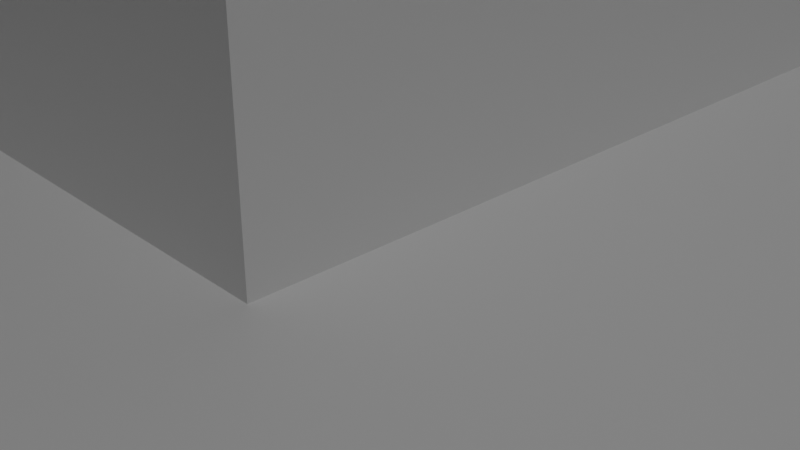# Source: pyramid-inner-steps.blend  (saved by Blender 2.81.16; exported with 4.5.12 LTS)
import bpy
from mathutils import Matrix  # noqa: F401  (used for matrix-valued properties, if any)

bpy.ops.wm.read_factory_settings(use_empty=True)
scene = bpy.context.scene
scene.name = 'Scene'

# ---- collections
col_collection = bpy.data.collections.new('Collection'); scene.collection.children.link(col_collection)

# ---- materials (node trees are filled in below, after node groups)
mat_material = bpy.data.materials.new('Material')
mat_material.alpha_threshold = 0.0
mat_material.use_transparent_shadow = False
mat_material.line_color = (0.0, 0.0, 0.0, 1.0)

# ---- material node trees
mat_material.use_nodes = True; mat_material.node_tree.nodes.clear()
_N = mat_material.node_tree.nodes; _L = mat_material.node_tree.links
n0 = _N.new('ShaderNodeOutputMaterial'); n0.name = 'Material Output'; n0.location = (300, 300)
n1 = _N.new('ShaderNodeBsdfPrincipled'); n1.name = 'Principled BSDF'; n1.location = (10, 300)
n1.distribution = 'GGX'
n1.subsurface_method = 'BURLEY'
n1.inputs[2].default_value = 0.4
n1.inputs[3].default_value = 1.45
n1.inputs[27].default_value = (0.0, 0.0, 0.0, 1.0)
n1.inputs[28].default_value = 1.0
_L.new(n1.outputs[0], n0.inputs[0])
n0.is_active_output = True

# ---- world
world_world = bpy.data.worlds.new('World'); scene.world = world_world
world_world.use_nodes = True; world_world.node_tree.nodes.clear()
_N = world_world.node_tree.nodes; _L = world_world.node_tree.links
n0 = _N.new('ShaderNodeOutputWorld'); n0.name = 'World Output'; n0.location = (300, 300)
n1 = _N.new('ShaderNodeBackground'); n1.name = 'Background'; n1.location = (10, 300)
n1.inputs[0].default_value = (0.05088, 0.05088, 0.05088, 1.0)
_L.new(n1.outputs[0], n0.inputs[0])
n0.is_active_output = True
world_world.color = (0.05088, 0.05088, 0.05088)
world_world.use_sun_shadow = False
world_world.sun_shadow_jitter_overblur = 0.0

# ---- cameras
cam_camera = bpy.data.cameras.new('Camera')
cam_camera.clip_end = 100.0
cam_camera.ortho_scale = 7.314

# ---- lights
light_light = bpy.data.lights.new('Light', 'POINT')
light_light.transmission_factor = 0.0
light_light.energy = 1000.0
light_light.shadow_soft_size = 0.1
light_light.shadow_maximum_resolution = 0.006
light_light.use_absolute_resolution = True

# ---- meshes
me_cube_001 = bpy.data.meshes.new('Cube.001')
me_cube_001.from_pydata([(-1.0, -0.9, -1.0), (-1.0, -0.9, 1.0), (-1.0, 0.9, -1.0), (-1.0, 0.9, 1.0), (1.0, -0.9, -1.0), (1.0, -0.9, 1.0), (1.0, 0.9, -1.0), (1.0, 0.9, 1.0)], [], [(0, 1, 3, 2), (2, 3, 7, 6), (6, 7, 5, 4), (4, 5, 1, 0), (2, 6, 4, 0), (7, 3, 1, 5)])
_uv = me_cube_001.uv_layers.new(name='UVMap')
_uv.uv.foreach_set('vector', [0.375, 0.0, 0.625, 0.0, 0.625, 0.25, 0.375, 0.25, 0.375, 0.25, 0.625, 0.25, 0.625, 0.5, 0.375, 0.5, 0.375, 0.5, 0.625, 0.5, 0.625, 0.75, 0.375, 0.75, 0.375, 0.75, 0.625, 0.75, 0.625, 1.0, 0.375, 1.0, 0.125, 0.5, 0.375, 0.5, 0.375, 0.75, 0.125, 0.75, 0.625, 0.5, 0.875, 0.5, 0.875, 0.75, 0.625, 0.75])
me_cube_001.use_remesh_fix_poles = True
me_cube_001.use_remesh_preserve_attributes = False
me_cube_001.use_mirror_vertex_groups = False
me_cube_001.update()
me_cube = bpy.data.meshes.new('Cube')
me_cube.from_pydata([(9.0, 9.0, 1.0), (10.0, 10.0, 0.0), (9.0, -9.0, 1.0), (10.0, -10.0, 0.0), (-9.0, 9.0, 1.0), (-10.0, 10.0, 0.0), (-9.0, -9.0, 1.0), (-10.0, -10.0, 0.0), (10.0, -10.0, 1.0), (-10.0, -10.0, 1.0), (10.0, 10.0, 1.0), (-10.0, 10.0, 1.0), (8.0, -8.0, 2.0), (-8.0, -8.0, 2.0), (8.0, 8.0, 2.0), (-8.0, 8.0, 2.0), (9.0, -9.0, 2.0), (-9.0, -9.0, 2.0), (9.0, 9.0, 2.0), (-9.0, 9.0, 2.0), (7.0, -7.0, 3.0), (-7.0, -7.0, 3.0), (7.0, 7.0, 3.0), (-7.0, 7.0, 3.0), (8.0, -8.0, 3.0), (-8.0, -8.0, 3.0), (8.0, 8.0, 3.0), (-8.0, 8.0, 3.0), (6.0, -6.0, 4.0), (-6.0, -6.0, 4.0), (6.0, 6.0, 4.0), (-6.0, 6.0, 4.0), (7.0, -7.0, 4.0), (-7.0, -7.0, 4.0), (7.0, 7.0, 4.0), (-7.0, 7.0, 4.0), (5.0, -5.0, 5.0), (-5.0, -5.0, 5.0), (5.0, 5.0, 5.0), (-5.0, 5.0, 5.0), (6.0, -6.0, 5.0), (-6.0, -6.0, 5.0), (6.0, 6.0, 5.0), (-6.0, 6.0, 5.0), (4.0, -4.0, 6.0), (-4.0, -4.0, 6.0), (4.0, 4.0, 6.0), (-4.0, 4.0, 6.0), (5.0, -5.0, 6.0), (-5.0, -5.0, 6.0), (5.0, 5.0, 6.0), (-5.0, 5.0, 6.0), (2.0, -2.0, 7.0), (-2.0, -2.0, 7.0), (2.0, 2.0, 7.0), (-2.0, 2.0, 7.0), (4.0, -4.0, 7.0), (-4.0, -4.0, 7.0), (4.0, 4.0, 7.0), (-4.0, 4.0, 7.0), (2.0, -2.0, 10.0), (-2.0, -2.0, 10.0), (2.0, 2.0, 10.0), (-2.0, 2.0, 10.0), (-10.0, 1.0, 0.0), (10.0, 1.0, 1.0), (-10.0, 1.0, 1.0), (-9.0, 1.0, 1.0), (9.0, 1.0, 2.0), (-9.0, 1.0, 2.0), (-8.0, 1.0, 2.0), (8.0, 1.0, 3.0), (-8.0, 1.0, 3.0), (-7.0, 1.0, 3.0), (7.0, 1.0, 4.0), (-7.0, 1.0, 4.0), (-6.0, 1.0, 4.0), (6.0, 1.0, 5.0), (-6.0, 1.0, 5.0), (5.0, 1.0, 5.0), (-5.0, 1.0, 5.0), (5.0, 1.0, 6.0), (-5.0, 1.0, 6.0), (4.0, 1.0, 6.0), (-4.0, 1.0, 6.0), (4.0, 1.0, 7.0), (-4.0, 1.0, 7.0), (1.335, 1.0, 7.083), (-2.0, 1.0, 7.0), (2.0, 1.0, 10.0), (-2.0, 1.0, 10.0), (-10.0, -1.0, 0.0), (10.0, -1.0, 1.0), (9.0, -1.0, 2.0), (8.0, -1.0, 3.0), (7.0, -1.0, 4.0), (6.0, -1.0, 5.0), (5.0, -1.0, 5.0), (5.0, -1.0, 6.0), (4.0, -1.0, 6.0), (4.0, -1.0, 7.0), (2.0, -1.0, 10.0), (-10.0, -1.0, 1.0), (10.0, -1.0, 0.0), (-9.0, -1.0, 1.0), (-9.0, -1.0, 2.0), (-8.0, -1.0, 2.0), (-8.0, -1.0, 3.0), (-7.0, -1.0, 3.0), (-7.0, -1.0, 4.0), (-6.0, -1.0, 4.0), (-6.0, -1.0, 5.0), (-5.0, -1.0, 5.0), (-5.0, -1.0, 6.0), (-4.0, -1.0, 6.0), (-4.0, -1.0, 7.0), (-2.0, -1.0, 7.0), (-2.0, -1.0, 10.0), (-1.0, -2.0, 10.0), (1.0, 2.0, 10.0), (1.0, 1.0, 10.0), (1.0, -1.0, 10.0), (1.0, -2.0, 10.0), (-1.0, 2.0, 10.0), (-1.0, 1.0, 10.0), (-1.0, -1.0, 10.0), (-1.0, -2.0, 10.47), (-2.0, -2.0, 10.47), (2.0, -2.0, 10.47), (-2.0, 2.0, 10.47), (1.0, 2.0, 10.47), (2.0, 2.0, 10.47), (2.0, 1.0, 10.47), (1.0, 1.0, 10.47), (-2.0, -1.0, 10.47), (1.0, -1.0, 10.47), (2.0, -1.0, 10.47), (1.0, -2.0, 10.47), (-2.0, 1.0, 10.47), (-1.0, 2.0, 10.47), (-1.0, 1.0, 10.47), (-1.0, -1.0, 10.47), (-1.0, 1.0, 9.176), (-1.0, -1.0, 9.176), (1.0, 1.0, 9.176), (1.0, -1.0, 9.176), (2.0, 1.0, 8.5), (2.0, -1.0, 8.5), (2.0, 0.0, 10.0), (0.5, -0.5, 7.0), (2.0, 1.0, 9.25), (2.0, -1.0, 9.25), (2.0, -0.5, 10.0), (2.0, 1.0, 7.75), (2.0, -1.0, 7.75), (2.0, 0.5, 10.0), (2.0, 0.0, 9.25), (0.5, 0.5, 8.5), (0.5, 0.0, 8.5), (0.5, 0.5, 7.0), (2.0, -0.5, 9.25), (2.0, 0.5, 9.25), (1.0, -0.5, 7.0), (1.0, -1.0, 7.0), (1.0, 1.0, 7.75), (1.0, 1.0, 8.5), (1.0, 0.5, 7.0), (1.0, -1.0, 7.75), (1.0, -1.0, 8.5), (1.0, 0.0, 8.5), (1.0, -0.5, 8.5), (1.0, 0.5, 8.5), (1.0, 1.0, 9.25), (1.0, -1.0, 9.25), (1.0, 1.0, 7.0), (1.0, 0.0, 9.25), (1.0, 0.5, 7.75), (1.0, -0.5, 7.75), (1.0, -0.5, 9.25), (1.0, 0.5, 9.25), (0.5, -0.5, 8.5), (0.5, 0.5, 7.75), (0.5, -0.5, 7.75), (0.436, 0.436, 10.84), (-0.436, 0.436, 10.84), (-0.436, -0.436, 10.84), (0.436, -0.436, 10.84), (0.8691, 0.9395, 9.248), (-0.8691, 0.9395, 9.248), (-0.3746, 0.4449, 10.75), (0.3746, 0.4449, 10.75), (-0.9395, 0.8691, 9.248), (-0.9395, -0.8691, 9.248), (-0.4449, -0.3746, 10.75), (-0.4449, 0.3746, 10.75), (-0.8691, -0.9395, 9.248), (0.8691, -0.9395, 9.248), (0.3746, -0.4449, 10.75), (-0.3746, -0.4449, 10.75), (0.9395, -0.8691, 9.248), (0.9395, 0.8691, 9.248), (0.4449, 0.3746, 10.75), (0.4449, -0.3746, 10.75), (0.25, 0.5, 8.5), (0.25, 0.0, 8.5), (0.25, 0.0, 7.75), (0.25, 0.5, 7.0), (0.25, 0.0, 7.0), (0.25, -0.5, 7.0), (0.25, -0.5, 8.5), (0.25, 0.5, 7.75), (0.25, -0.5, 7.75), (-1.926, -1.074, 10.52), (-1.926, -1.926, 10.52), (-1.074, -1.926, 10.52), (-1.074, -1.074, 10.52), (1.074, -1.074, 10.52), (1.074, -1.926, 10.52), (1.926, -1.926, 10.52), (1.926, -1.074, 10.52), (1.074, 1.926, 10.52), (1.074, 1.074, 10.52), (1.926, 1.074, 10.52), (1.926, 1.926, 10.52), (-1.926, 1.926, 10.52), (-1.926, 1.074, 10.52), (-1.074, 1.074, 10.52), (-1.074, 1.926, 10.52), (1.335, 0.5, 7.083), (1.335, 0.0, 7.083), (10.0, 1.0, 0.0), (3.0, 1.0, 7.0), (6.0, 1.0, 4.0), (7.0, 1.0, 3.0), (8.0, 1.0, 2.0), (9.0, 1.0, 1.0), (9.0, -1.0, 1.0), (8.0, -1.0, 2.0), (7.0, -1.0, 3.0), (6.0, -1.0, 4.0), (3.0, -1.0, 7.0), (1.335, -0.5, 7.083), (1.335, -1.0, 7.083), (-10.0, -0.8857, 1.0), (-10.0, 0.8857, 1.0), (-9.0, -0.8857, 1.0), (-9.0, 0.8857, 1.0), (-9.0, -0.8857, 2.0), (-9.0, 0.8857, 2.0), (-8.0, -0.8857, 2.0), (-8.0, 0.8857, 2.0), (-8.0, -0.8857, 3.0), (-8.0, 0.8857, 3.0), (-7.0, -0.8857, 3.0), (-7.0, 0.8857, 3.0), (-7.0, -0.8857, 4.0), (-7.0, 0.8857, 4.0), (-6.0, -0.8857, 4.0), (-6.0, 0.8857, 4.0), (-6.0, -0.8857, 5.0), (-6.0, 0.8857, 5.0), (-5.0, -0.8857, 5.0), (-5.0, 0.8857, 5.0), (-5.0, -0.8857, 6.0), (-5.0, 0.8857, 6.0), (-4.0, -0.8857, 6.0), (-4.0, 0.8857, 6.0), (-4.0, -0.8857, 7.0), (-4.0, 0.8857, 7.0), (-2.0, -0.8857, 7.0), (-2.0, 0.8857, 7.0), (-10.0, 0.8857, 0.0), (-10.0, -0.8857, 0.0), (-2.0, -0.3333, 10.0), (-2.0, 0.3333, 10.0), (1.0, 0.3333, 10.0), (1.0, -0.3333, 10.0), (-1.0, 0.3333, 10.0), (-1.0, -0.3333, 10.0), (1.0, 0.3333, 9.176), (1.0, -0.3333, 9.176), (-1.0, 0.3333, 9.176), (-1.0, -0.3333, 9.176), (0.436, 0.1453, 10.84), (0.436, -0.1453, 10.84), (-0.436, 0.1453, 10.84), (-0.436, -0.1453, 10.84), (-0.9395, 0.2897, 9.248), (-0.9395, -0.2897, 9.248), (-0.4449, 0.1249, 10.75), (-0.4449, -0.1249, 10.75), (0.9395, 0.2897, 9.248), (0.9395, -0.2897, 9.248), (0.4449, 0.1249, 10.75), (0.4449, -0.1249, 10.75), (9.0, 0.8857, 1.0), (9.0, -0.8857, 1.0), (8.0, 0.8857, 2.0), (8.0, -0.8857, 2.0), (7.0, 0.8857, 3.0), (7.0, -0.8857, 3.0), (3.0, 0.8857, 7.0), (3.0, -0.8857, 7.0), (10.0, -0.8857, 0.0), (10.0, 0.8857, 0.0), (6.0, 0.8857, 4.0), (6.0, -0.8857, 4.0), (5.0, 0.8857, 5.0), (5.0, -0.8857, 5.0), (4.0, 0.8857, 6.0), (4.0, -0.8857, 6.0), (-10.0, -0.8857, 1.0), (-10.0, 0.8857, 1.0), (-9.0, -0.8857, 1.0), (-9.0, 0.8857, 1.0), (-9.0, -0.8857, 2.0), (-9.0, 0.8857, 2.0), (-8.0, -0.8857, 2.0), (-8.0, 0.8857, 2.0), (-8.0, -0.8857, 3.0), (-8.0, 0.8857, 3.0), (-7.0, -0.8857, 3.0), (-7.0, 0.8857, 3.0), (-7.0, -0.8857, 4.0), (-7.0, 0.8857, 4.0), (-6.0, -0.8857, 4.0), (-6.0, 0.8857, 4.0), (-6.0, -0.8857, 5.0), (-6.0, 0.8857, 5.0), (-5.0, -0.8857, 5.0), (-5.0, 0.8857, 5.0), (-5.0, -0.8857, 6.0), (-5.0, 0.8857, 6.0), (-4.0, -0.8857, 6.0), (-4.0, 0.8857, 6.0), (-4.0, -0.8857, 7.0), (-4.0, 0.8857, 7.0), (-2.0, -0.8857, 7.0), (-2.0, 0.8857, 7.0), (-10.0, 0.8857, 0.0), (-10.0, -0.8857, 0.0), (9.0, 0.8857, 1.0), (9.0, -0.8857, 1.0), (8.0, 0.8857, 2.0), (8.0, -0.8857, 2.0), (7.0, 0.8857, 3.0), (7.0, -0.8857, 3.0), (3.0, 0.8857, 7.0), (3.0, -0.8857, 7.0), (10.0, -0.8857, 0.0), (10.0, 0.8857, 0.0), (6.0, 0.8857, 4.0), (6.0, -0.8857, 4.0), (5.0, 0.8857, 5.0), (5.0, -0.8857, 5.0), (4.0, 0.8857, 6.0), (4.0, -0.8857, 6.0), (-10.0, -0.8857, 1.0), (-10.0, 0.8857, 1.0), (-9.0, -0.8857, 1.0), (-9.0, 0.8857, 1.0), (-9.0, -0.8857, 2.0), (-9.0, 0.8857, 2.0), (-8.0, -0.8857, 2.0), (-8.0, 0.8857, 2.0), (-8.0, -0.8857, 3.0), (-8.0, 0.8857, 3.0), (-7.0, -0.8857, 3.0), (-7.0, 0.8857, 3.0), (-7.0, -0.8857, 4.0), (-7.0, 0.8857, 4.0), (-6.0, -0.8857, 4.0), (-6.0, 0.8857, 4.0), (-6.0, -0.8857, 5.0), (-6.0, 0.8857, 5.0), (-5.0, -0.8857, 5.0), (-5.0, 0.8857, 5.0), (-5.0, -0.8857, 6.0), (-5.0, 0.8857, 6.0), (-4.0, -0.8857, 6.0), (-4.0, 0.8857, 6.0), (-4.0, -0.8857, 7.0), (-4.0, 0.8857, 7.0), (-2.0, -0.8857, 7.0), (-2.0, 0.8857, 7.0), (-10.0, 0.8857, 0.0), (-10.0, -0.8857, 0.0), (9.0, 0.8857, 1.0), (9.0, -0.8857, 1.0), (8.0, 0.8857, 2.0), (8.0, -0.8857, 2.0), (7.0, 0.8857, 3.0), (7.0, -0.8857, 3.0), (3.0, 0.8857, 7.0), (3.0, -0.8857, 7.0), (10.0, -0.8857, 0.0), (10.0, 0.8857, 0.0), (6.0, 0.8857, 4.0), (6.0, -0.8857, 4.0), (5.0, 0.8857, 5.0), (5.0, -0.8857, 5.0), (4.0, 0.8857, 6.0), (4.0, -0.8857, 6.0), (9.0, 1.0, 1.0), (8.0, 1.0, 2.0), (9.0, -0.8857, 1.0), (9.0, -1.0, 1.0), (8.0, -0.8857, 2.0), (8.0, -1.0, 2.0), (7.0, -0.8857, 3.0), (7.0, -1.0, 3.0), (3.0, -0.8857, 7.0), (3.0, -1.0, 7.0), (6.0, -1.0, 4.0), (10.0, 0.8857, 0.0), (10.0, 1.0, 0.0), (4.0, 1.0, 6.0), (3.0, 1.0, 7.0), (5.0, 1.0, 5.0), (6.0, 1.0, 4.0), (7.0, 1.0, 3.0), (6.0, -0.8857, 4.0), (5.0, -0.8857, 5.0), (5.0, -1.0, 5.0), (4.0, -0.8857, 6.0), (4.0, -1.0, 6.0), (10.0, -1.0, 0.0), (9.0, 0.8857, 1.0), (8.0, 0.8857, 2.0), (7.0, 0.8857, 3.0), (3.0, 0.8857, 7.0), (10.0, -0.8857, 0.0), (6.0, 0.8857, 4.0), (5.0, 0.8857, 5.0), (4.0, 0.8857, 6.0), (9.0, 1.0, 1.0), (8.0, 1.0, 2.0), (9.0, -0.8857, 1.0), (9.0, -1.0, 1.0), (8.0, -0.8857, 2.0), (8.0, -1.0, 2.0), (7.0, -0.8857, 3.0), (7.0, -1.0, 3.0), (3.0, -0.8857, 7.0), (3.0, -1.0, 7.0), (6.0, -1.0, 4.0), (10.0, 0.8857, 0.0), (10.0, 1.0, 0.0), (4.0, 1.0, 6.0), (3.0, 1.0, 7.0), (5.0, 1.0, 5.0), (6.0, 1.0, 4.0), (7.0, 1.0, 3.0), (6.0, -0.8857, 4.0), (5.0, -0.8857, 5.0), (5.0, -1.0, 5.0), (4.0, -0.8857, 6.0), (4.0, -1.0, 6.0), (10.0, -1.0, 0.0), (9.0, 0.8857, 1.0), (8.0, 0.8857, 2.0), (7.0, 0.8857, 3.0), (3.0, 0.8857, 7.0), (10.0, -0.8857, 0.0), (6.0, 0.8857, 4.0), (5.0, 0.8857, 5.0), (4.0, 0.8857, 6.0), (9.5, 1.0, 1.5), (8.5, 1.0, 2.5), (9.5, -0.8857, 1.5), (9.5, -1.0, 1.5), (8.5, -0.8857, 2.5), (8.5, -1.0, 2.5), (7.5, -0.8857, 3.5), (7.5, -1.0, 3.5), (3.5, -0.8857, 7.5), (3.5, -1.0, 7.5), (6.5, -1.0, 4.5), (10.5, 0.8857, 0.5), (10.5, 1.0, 0.5), (4.5, 1.0, 6.5), (3.5, 1.0, 7.5), (5.5, 1.0, 5.5), (6.5, 1.0, 4.5), (7.5, 1.0, 3.5), (6.5, -0.8857, 4.5), (5.5, -0.8857, 5.5), (5.5, -1.0, 5.5), (4.5, -0.8857, 6.5), (4.5, -1.0, 6.5), (10.5, -1.0, 0.5), (9.5, 0.8857, 1.5), (8.5, 0.8857, 2.5), (7.5, 0.8857, 3.5), (3.5, 0.8857, 7.5), (10.5, -0.8857, 0.5), (6.5, 0.8857, 4.5), (5.5, 0.8857, 5.5), (4.5, 0.8857, 6.5), (-1.696, -1.007, 6.472), (-0.202, -1.007, 7.507), (-1.696, -0.893, 6.472), (-0.202, 0.8785, 7.507), (-1.696, 0.8785, 6.472), (-1.696, 0.9927, 6.472), (-0.202, -0.893, 7.507), (-0.202, 0.9927, 7.507), (11.0, -0.8857, -0.0002773), (10.5, -0.8857, 0.0), (10.5, 0.8857, 0.0), (10.5, 1.0, 0.0), (11.0, 0.8857, -0.0002773), (10.5, -1.0, 0.0), (11.0, 1.0, -0.0002773), (11.0, -1.0, -0.0002773)], [], [(6, 2, 16, 17), (3, 8, 9, 7), (64, 66, 11, 5), (91, 103, 3, 7), (103, 92, 8, 3), (5, 11, 10, 1), (2, 6, 9, 8), (236, 2, 8, 92), (67, 4, 11, 66), (4, 0, 10, 11), (106, 13, 25, 107), (0, 4, 19, 18), (235, 0, 18, 68), (104, 6, 17, 105), (12, 13, 17, 16), (237, 12, 16, 93), (70, 15, 19, 69), (15, 14, 18, 19), (233, 22, 34, 74), (13, 12, 24, 25), (14, 15, 27, 26), (234, 14, 26, 71), (20, 21, 25, 24), (238, 20, 24, 94), (73, 23, 27, 72), (23, 22, 26, 27), (30, 31, 43, 42), (108, 21, 33, 109), (21, 20, 32, 33), (22, 23, 35, 34), (28, 29, 33, 32), (239, 28, 32, 95), (76, 31, 35, 75), (31, 30, 34, 35), (112, 37, 49, 113), (232, 30, 42, 77), (110, 29, 41, 111), (29, 28, 40, 41), (36, 37, 41, 40), (97, 36, 40, 96), (80, 39, 43, 78), (39, 38, 42, 43), (114, 45, 57, 115), (37, 36, 48, 49), (38, 39, 51, 50), (79, 38, 50, 81), (44, 45, 49, 48), (99, 44, 48, 98), (84, 47, 51, 82), (47, 46, 50, 51), (54, 55, 63, 123, 119, 62), (45, 44, 56, 57), (46, 47, 59, 58), (83, 46, 58, 85), (52, 53, 57, 56), (242, 52, 56, 100), (88, 55, 59, 86), (55, 54, 58, 59), (101, 136, 128, 60), (87, 54, 62, 89, 150, 146, 153), (116, 53, 61, 117), (53, 52, 60, 122, 118, 61), (55, 88, 90, 63), (161, 150, 89, 155), (270, 88, 86, 268), (54, 87, 85, 58), (232, 77, 79), (266, 84, 82, 264), (46, 83, 81, 50), (47, 84, 86, 59), (262, 80, 78, 260), (38, 79, 77, 42), (31, 76, 78, 43), (95, 238, 239), (39, 80, 82, 51), (258, 76, 75, 256), (30, 232, 74, 34), (23, 73, 75, 35), (254, 73, 72, 252), (22, 233, 71, 26), (242, 100, 240), (235, 68, 234), (250, 70, 69, 248), (14, 234, 68, 18), (4, 67, 69, 19), (92, 103, 236), (15, 70, 72, 27), (246, 67, 66, 244), (0, 235, 65, 10), (1, 10, 65, 230), (5, 1, 230, 64), (271, 244, 66, 64), (7, 9, 102, 91), (6, 104, 102, 9), (2, 236, 93, 16), (13, 106, 105, 17), (20, 238, 95, 32), (12, 237, 94, 24), (21, 108, 107, 25), (29, 110, 109, 33), (28, 239, 96, 40), (37, 112, 111, 41), (36, 97, 98, 48), (45, 114, 113, 49), (44, 99, 100, 56), (53, 116, 115, 57), (52, 242, 154, 147, 151, 101, 60), (269, 116, 117, 273), (265, 114, 115, 267), (93, 236, 237), (257, 110, 111, 259), (261, 112, 113, 263), (253, 108, 109, 255), (79, 81, 83), (233, 74, 232), (245, 104, 105, 247), (249, 106, 107, 251), (272, 303, 103, 91), (120, 275, 276, 121, 101, 152, 148, 155, 89), (123, 124, 120, 119), (123, 139, 140, 124), (123, 63, 129, 139), (61, 127, 134, 117), (121, 122, 137, 135), (122, 60, 128, 137), (120, 124, 142, 144), (125, 121, 145, 143), (278, 125, 143, 282), (275, 120, 144, 279), (212, 213, 214, 215), (216, 217, 218, 219), (220, 221, 222, 223), (224, 225, 226, 227), (90, 138, 129, 63), (101, 121, 135, 136), (90, 124, 140, 138), (61, 118, 126, 127), (120, 89, 132, 133), (118, 125, 141, 126), (125, 118, 122, 121), (125, 117, 134, 141), (62, 119, 130, 131), (89, 62, 131, 132), (120, 133, 130, 119), (274, 277, 124, 90), (284, 286, 185, 186), (160, 156, 148, 152), (151, 147, 168, 173), (147, 154, 167, 168), (156, 160, 178, 175), (146, 150, 172, 165), (160, 151, 173, 178), (151, 160, 152, 101), (153, 146, 165, 164), (154, 242, 163, 167), (156, 161, 155, 148), (150, 161, 179, 172), (176, 171, 157, 181), (176, 164, 165, 171), (170, 177, 182, 180), (166, 174, 164, 176), (167, 177, 170, 168), (163, 162, 177, 167), (166, 176, 181, 159), (168, 170, 178, 173), (170, 169, 175, 178), (169, 171, 179, 175), (171, 165, 172, 179), (161, 156, 175, 179), (87, 153, 164, 174), (180, 182, 211, 209), (181, 157, 203, 210), (182, 149, 208, 211), (171, 169, 158, 157), (169, 170, 180, 158), (177, 162, 149, 182), (187, 188, 189, 190), (288, 192, 193, 290), (195, 196, 197, 198), (291, 200, 201, 293), (144, 142, 188, 187), (142, 184, 189, 188), (184, 183, 190, 189), (183, 144, 187, 190), (282, 143, 192, 288), (143, 185, 193, 192), (285, 184, 194, 289), (184, 142, 191, 194), (143, 145, 196, 195), (145, 186, 197, 196), (186, 185, 198, 197), (185, 143, 195, 198), (279, 144, 200, 291), (144, 183, 201, 200), (284, 186, 202, 294), (186, 145, 199, 202), (211, 205, 204, 209), (205, 210, 203, 204), (207, 206, 210, 205), (208, 207, 205, 211), (159, 181, 210, 206), (157, 158, 204, 203), (158, 180, 209, 204), (242, 241, 229, 228, 87, 174, 166, 159, 206, 207, 208, 149, 162, 163), (134, 127, 213, 212), (127, 126, 214, 213), (126, 141, 215, 214), (141, 134, 212, 215), (135, 137, 217, 216), (137, 128, 218, 217), (128, 136, 219, 218), (136, 135, 216, 219), (130, 133, 221, 220), (133, 132, 222, 221), (132, 131, 223, 222), (131, 130, 220, 223), (129, 138, 225, 224), (138, 140, 226, 225), (140, 139, 227, 226), (139, 129, 224, 227), (230, 235, 403, 415), (231, 301, 430, 417), (297, 295, 427, 428), (233, 232, 419, 420), (296, 298, 407, 405), (234, 233, 420, 404), (87, 228, 229, 241, 242, 240, 302, 301, 231), (303, 296, 405, 431), (94, 237, 238), (230, 65, 235), (96, 239, 97), (85, 87, 231), (98, 97, 99), (83, 85, 231), (234, 71, 233), (100, 99, 240), (232, 79, 418, 419), (304, 295, 296, 303), (295, 304, 414, 427), (296, 295, 297, 298), (301, 309, 434, 430), (300, 299, 305, 306), (79, 83, 416, 418), (298, 297, 299, 300), (239, 238, 410, 413), (306, 305, 307, 308), (310, 302, 411, 424), (308, 307, 309, 310), (83, 231, 417, 416), (310, 309, 301, 302), (183, 283, 293, 201), (283, 284, 294, 293), (145, 280, 292, 199), (280, 279, 291, 292), (185, 286, 290, 193), (286, 285, 289, 290), (142, 281, 287, 191), (281, 282, 288, 287), (199, 292, 294, 202), (292, 291, 293, 294), (191, 287, 289, 194), (287, 288, 290, 289), (183, 184, 285, 283), (283, 285, 286, 284), (117, 125, 278, 273), (273, 278, 277, 274), (121, 276, 280, 145), (276, 275, 279, 280), (124, 277, 281, 142), (277, 278, 282, 281), (64, 230, 304, 271), (271, 304, 303, 272), (70, 250, 252, 72), (250, 249, 251, 252), (67, 246, 248, 69), (246, 245, 247, 248), (73, 254, 256, 75), (254, 253, 255, 256), (80, 262, 264, 82), (262, 261, 263, 264), (76, 258, 260, 78), (258, 257, 259, 260), (84, 266, 268, 86), (266, 265, 267, 268), (88, 270, 274, 90), (270, 269, 273, 274), (91, 102, 243, 272), (272, 243, 244, 271), (104, 245, 243, 102), (245, 246, 244, 243), (106, 249, 247, 105), (249, 250, 248, 247), (108, 253, 251, 107), (253, 254, 252, 251), (110, 257, 255, 109), (257, 258, 256, 255), (112, 261, 259, 111), (261, 262, 260, 259), (114, 265, 263, 113), (265, 266, 264, 263), (116, 269, 267, 115), (269, 270, 268, 267), (243, 245, 313, 311), (302, 310, 356, 348), (247, 245, 313, 315), (244, 246, 314, 312), (301, 309, 355, 347), (256, 254, 322, 324), (304, 295, 341, 350), (247, 249, 317, 315), (255, 253, 321, 323), (303, 296, 342, 349), (248, 250, 318, 316), (264, 262, 330, 332), (298, 296, 342, 344), (251, 253, 321, 319), (263, 261, 329, 331), (297, 295, 341, 343), (252, 254, 322, 320), (260, 258, 326, 328), (306, 300, 346, 352), (255, 257, 325, 323), (259, 257, 325, 327), (305, 299, 345, 351), (256, 258, 326, 324), (268, 266, 334, 336), (300, 298, 344, 346), (259, 261, 329, 327), (267, 265, 333, 335), (299, 297, 343, 345), (260, 262, 330, 328), (308, 306, 352, 354), (263, 265, 333, 331), (307, 305, 351, 353), (252, 250, 318, 320), (264, 266, 334, 332), (272, 243, 311, 340), (310, 308, 354, 356), (251, 249, 317, 319), (267, 269, 337, 335), (271, 244, 312, 339), (309, 307, 353, 355), (248, 246, 314, 316), (268, 270, 338, 336), (347, 355, 401, 393), (335, 337, 383, 381), (350, 341, 387, 396), (339, 312, 358, 385), (320, 318, 364, 366), (336, 338, 384, 382), (349, 342, 388, 395), (311, 313, 359, 357), (319, 317, 363, 365), (344, 342, 388, 390), (312, 314, 360, 358), (316, 314, 360, 362), (343, 341, 387, 389), (315, 317, 363, 361), (315, 313, 359, 361), (352, 346, 392, 398), (316, 318, 364, 362), (324, 322, 368, 370), (351, 345, 391, 397), (319, 321, 367, 365), (323, 321, 367, 369), (346, 344, 390, 392), (320, 322, 368, 366), (332, 330, 376, 378), (345, 343, 389, 391), (323, 325, 371, 369), (331, 329, 375, 377), (354, 352, 398, 400), (324, 326, 372, 370), (328, 326, 372, 374), (353, 351, 397, 399), (327, 329, 375, 373), (327, 325, 371, 373), (356, 354, 400, 402), (328, 330, 376, 374), (336, 334, 380, 382), (355, 353, 399, 401), (331, 333, 379, 377), (335, 333, 379, 381), (348, 356, 402, 394), (332, 334, 380, 378), (340, 311, 357, 386), (410, 408, 440, 442), (427, 414, 446, 459), (430, 434, 466, 462), (424, 411, 443, 456), (434, 433, 465, 466), (403, 404, 436, 435), (422, 424, 456, 454), (415, 403, 435, 447), (426, 431, 463, 458), (433, 432, 464, 465), (420, 419, 451, 452), (417, 430, 462, 449), (421, 422, 454, 453), (404, 420, 452, 436), (300, 306, 421, 409), (305, 299, 429, 432), (235, 234, 404, 403), (103, 303, 431, 426), (298, 300, 409, 407), (299, 297, 428, 429), (238, 237, 408, 410), (306, 308, 422, 421), (97, 239, 413, 423), (307, 305, 432, 433), (302, 240, 412, 411), (99, 97, 423, 425), (304, 230, 415, 414), (308, 310, 424, 422), (240, 99, 425, 412), (309, 307, 433, 434), (237, 236, 406, 408), (236, 103, 426, 406), (444, 457, 489, 476), (460, 459, 491, 492), (445, 442, 474, 477), (457, 455, 487, 489), (437, 439, 471, 469), (440, 438, 470, 472), (455, 445, 477, 487), (463, 437, 469, 495), (443, 444, 499, 501), (442, 440, 472, 474), (459, 446, 478, 491), (462, 466, 498, 494), (456, 443, 475, 488), (466, 465, 497, 498), (411, 412, 444, 443), (431, 405, 437, 463), (423, 413, 445, 455), (408, 406, 438, 440), (405, 407, 439, 437), (425, 423, 455, 457), (413, 410, 442, 445), (428, 427, 459, 460), (412, 425, 457, 444), (414, 415, 447, 446), (409, 421, 453, 441), (406, 426, 458, 438), (416, 417, 449, 448), (432, 429, 461, 464), (418, 416, 448, 450), (407, 409, 441, 439), (419, 418, 450, 451), (429, 428, 460, 461), (498, 480, 481, 494), (497, 482, 480, 498), (496, 483, 482, 497), (492, 468, 484, 493), (493, 484, 483, 496), (491, 467, 468, 492), (495, 469, 470, 490), (479, 467, 491, 478), (470, 469, 471, 472), (474, 473, 485, 477), (472, 471, 473, 474), (477, 485, 486, 487), (487, 486, 488, 489), (489, 488, 475, 476), (458, 463, 508, 512), (441, 453, 485, 473), (438, 458, 490, 470), (448, 449, 481, 480), (464, 461, 493, 496), (450, 448, 480, 482), (439, 441, 473, 471), (451, 450, 482, 483), (461, 460, 492, 493), (436, 452, 484, 468), (453, 454, 486, 485), (481, 449, 504, 506), (452, 451, 483, 484), (465, 464, 496, 497), (447, 479, 513, 510), (447, 435, 467, 479), (454, 456, 488, 486), (435, 436, 468, 467), (501, 499, 500, 505), (504, 503, 502, 506), (476, 475, 505, 500), (475, 443, 501, 505), (444, 476, 500, 499), (449, 462, 503, 504), (494, 481, 506, 502), (462, 494, 502, 503), (509, 510, 513, 511), (512, 508, 507, 514), (495, 490, 514, 507), (478, 446, 509, 511), (490, 458, 512, 514), (446, 447, 510, 509), (479, 478, 511, 513), (463, 495, 507, 508)])
_uv = me_cube.uv_layers.new(name='UVMap')
_uv.uv.foreach_set('vector', [0.875, 0.75, 0.625, 0.75, 0.625, 0.75, 0.875, 0.75, 0.375, 0.75, 0.625, 0.75, 0.625, 1.0, 0.375, 1.0, 0.375, 0.125, 0.625, 0.125, 0.625, 0.25, 0.375, 0.25, 0.125, 0.625, 0.375, 0.625, 0.375, 0.75, 0.125, 0.75, 0.375, 0.625, 0.625, 0.625, 0.625, 0.75, 0.375, 0.75, 0.375, 0.25, 0.625, 0.25, 0.625, 0.5, 0.375, 0.5, 0.625, 0.75, 0.875, 0.75, 0.875, 0.75, 0.625, 0.75, 0.625, 0.625, 0.625, 0.75, 0.625, 0.75, 0.625, 0.625, 0.875, 0.625, 0.875, 0.5, 0.875, 0.5, 0.875, 0.625, 0.875, 0.5, 0.625, 0.5, 0.625, 0.5, 0.875, 0.5, 0.875, 0.625, 0.875, 0.75, 0.875, 0.75, 0.875, 0.625, 0.625, 0.5, 0.875, 0.5, 0.875, 0.5, 0.625, 0.5, 0.625, 0.625, 0.625, 0.5, 0.625, 0.5, 0.625, 0.625, 0.875, 0.625, 0.875, 0.75, 0.875, 0.75, 0.875, 0.625, 0.625, 0.75, 0.875, 0.75, 0.875, 0.75, 0.625, 0.75, 0.625, 0.625, 0.625, 0.75, 0.625, 0.75, 0.625, 0.625, 0.875, 0.625, 0.875, 0.5, 0.875, 0.5, 0.875, 0.625, 0.875, 0.5, 0.625, 0.5, 0.625, 0.5, 0.875, 0.5, 0.625, 0.625, 0.625, 0.5, 0.625, 0.5, 0.625, 0.625, 0.875, 0.75, 0.625, 0.75, 0.625, 0.75, 0.875, 0.75, 0.625, 0.5, 0.875, 0.5, 0.875, 0.5, 0.625, 0.5, 0.625, 0.625, 0.625, 0.5, 0.625, 0.5, 0.625, 0.625, 0.625, 0.75, 0.875, 0.75, 0.875, 0.75, 0.625, 0.75, 0.625, 0.625, 0.625, 0.75, 0.625, 0.75, 0.625, 0.625, 0.875, 0.625, 0.875, 0.5, 0.875, 0.5, 0.875, 0.625, 0.875, 0.5, 0.625, 0.5, 0.625, 0.5, 0.875, 0.5, 0.625, 0.5, 0.875, 0.5, 0.875, 0.5, 0.625, 0.5, 0.875, 0.625, 0.875, 0.75, 0.875, 0.75, 0.875, 0.625, 0.875, 0.75, 0.625, 0.75, 0.625, 0.75, 0.875, 0.75, 0.625, 0.5, 0.875, 0.5, 0.875, 0.5, 0.625, 0.5, 0.625, 0.75, 0.875, 0.75, 0.875, 0.75, 0.625, 0.75, 0.625, 0.625, 0.625, 0.75, 0.625, 0.75, 0.625, 0.625, 0.875, 0.625, 0.875, 0.5, 0.875, 0.5, 0.875, 0.625, 0.875, 0.5, 0.625, 0.5, 0.625, 0.5, 0.875, 0.5, 0.875, 0.625, 0.875, 0.75, 0.875, 0.75, 0.875, 0.625, 0.625, 0.625, 0.625, 0.5, 0.625, 0.5, 0.625, 0.625, 0.875, 0.625, 0.875, 0.75, 0.875, 0.75, 0.875, 0.625, 0.875, 0.75, 0.625, 0.75, 0.625, 0.75, 0.875, 0.75, 0.625, 0.75, 0.875, 0.75, 0.875, 0.75, 0.625, 0.75, 0.625, 0.625, 0.625, 0.75, 0.625, 0.75, 0.625, 0.625, 0.875, 0.625, 0.875, 0.5, 0.875, 0.5, 0.875, 0.625, 0.875, 0.5, 0.625, 0.5, 0.625, 0.5, 0.875, 0.5, 0.875, 0.625, 0.875, 0.75, 0.875, 0.75, 0.875, 0.625, 0.875, 0.75, 0.625, 0.75, 0.625, 0.75, 0.875, 0.75, 0.625, 0.5, 0.875, 0.5, 0.875, 0.5, 0.625, 0.5, 0.625, 0.625, 0.625, 0.5, 0.625, 0.5, 0.625, 0.625, 0.625, 0.75, 0.875, 0.75, 0.875, 0.75, 0.625, 0.75, 0.625, 0.625, 0.625, 0.75, 0.625, 0.75, 0.625, 0.625, 0.875, 0.625, 0.875, 0.5, 0.875, 0.5, 0.875, 0.625, 0.875, 0.5, 0.625, 0.5, 0.625, 0.5, 0.875, 0.5, 0.625, 0.5, 0.875, 0.5, 0.875, 0.5, 0.8125, 0.5, 0.6875, 0.5, 0.625, 0.5, 0.875, 0.75, 0.625, 0.75, 0.625, 0.75, 0.875, 0.75, 0.625, 0.5, 0.875, 0.5, 0.875, 0.5, 0.625, 0.5, 0.625, 0.625, 0.625, 0.5, 0.625, 0.5, 0.625, 0.625, 0.625, 0.75, 0.875, 0.75, 0.875, 0.75, 0.625, 0.75, 0.625, 0.625, 0.625, 0.75, 0.625, 0.75, 0.625, 0.625, 0.875, 0.625, 0.875, 0.5, 0.875, 0.5, 0.875, 0.625, 0.875, 0.5, 0.625, 0.5, 0.625, 0.5, 0.875, 0.5, 0.625, 0.625, 0.625, 0.625, 0.625, 0.75, 0.625, 0.75, 0.625, 0.625, 0.625, 0.5, 0.625, 0.5, 0.625, 0.625, 0.625, 0.625, 0.625, 0.625, 0.625, 0.625, 0.875, 0.625, 0.875, 0.75, 0.875, 0.75, 0.875, 0.625, 0.875, 0.75, 0.625, 0.75, 0.625, 0.75, 0.6875, 0.75, 0.8125, 0.75, 0.875, 0.75, 0.875, 0.5, 0.875, 0.625, 0.875, 0.625, 0.875, 0.5, 0.625, 0.625, 0.625, 0.625, 0.625, 0.625, 0.625, 0.625, 0.875, 0.625, 0.875, 0.625, 0.875, 0.625, 0.875, 0.625, 0.625, 0.5, 0.625, 0.625, 0.625, 0.625, 0.625, 0.5, 0.625, 0.625, 0.625, 0.625, 0.625, 0.625, 0.875, 0.625, 0.875, 0.625, 0.875, 0.625, 0.875, 0.625, 0.625, 0.5, 0.625, 0.625, 0.625, 0.625, 0.625, 0.5, 0.875, 0.5, 0.875, 0.625, 0.875, 0.625, 0.875, 0.5, 0.875, 0.625, 0.875, 0.625, 0.875, 0.625, 0.875, 0.625, 0.625, 0.5, 0.625, 0.625, 0.625, 0.625, 0.625, 0.5, 0.875, 0.5, 0.875, 0.625, 0.875, 0.625, 0.875, 0.5, 0.625, 0.625, 0.625, 0.625, 0.625, 0.625, 0.875, 0.5, 0.875, 0.625, 0.875, 0.625, 0.875, 0.5, 0.875, 0.625, 0.875, 0.625, 0.875, 0.625, 0.875, 0.625, 0.625, 0.5, 0.625, 0.625, 0.625, 0.625, 0.625, 0.5, 0.875, 0.5, 0.875, 0.625, 0.875, 0.625, 0.875, 0.5, 0.875, 0.625, 0.875, 0.625, 0.875, 0.625, 0.875, 0.625, 0.625, 0.5, 0.625, 0.625, 0.625, 0.625, 0.625, 0.5, 0.625, 0.625, 0.625, 0.625, 0.625, 0.625, 0.625, 0.625, 0.625, 0.625, 0.625, 0.625, 0.875, 0.625, 0.875, 0.625, 0.875, 0.625, 0.875, 0.625, 0.625, 0.5, 0.625, 0.625, 0.625, 0.625, 0.625, 0.5, 0.875, 0.5, 0.875, 0.625, 0.875, 0.625, 0.875, 0.5, 0.625, 0.625, 0.375, 0.625, 0.625, 0.625, 0.875, 0.5, 0.875, 0.625, 0.875, 0.625, 0.875, 0.5, 0.875, 0.625, 0.875, 0.625, 0.875, 0.625, 0.875, 0.625, 0.625, 0.5, 0.625, 0.625, 0.625, 0.625, 0.625, 0.5, 0.375, 0.5, 0.625, 0.5, 0.625, 0.625, 0.375, 0.625, 0.125, 0.5, 0.375, 0.5, 0.375, 0.625, 0.125, 0.625, 0.375, 0.125, 0.625, 0.125, 0.625, 0.125, 0.375, 0.125, 0.375, 0.0, 0.625, 0.0, 0.625, 0.125, 0.375, 0.125, 0.875, 0.75, 0.875, 0.625, 0.875, 0.625, 0.875, 0.75, 0.625, 0.75, 0.625, 0.625, 0.625, 0.625, 0.625, 0.75, 0.875, 0.75, 0.875, 0.625, 0.875, 0.625, 0.875, 0.75, 0.625, 0.75, 0.625, 0.625, 0.625, 0.625, 0.625, 0.75, 0.625, 0.75, 0.625, 0.625, 0.625, 0.625, 0.625, 0.75, 0.875, 0.75, 0.875, 0.625, 0.875, 0.625, 0.875, 0.75, 0.875, 0.75, 0.875, 0.625, 0.875, 0.625, 0.875, 0.75, 0.625, 0.75, 0.625, 0.625, 0.625, 0.625, 0.625, 0.75, 0.875, 0.75, 0.875, 0.625, 0.875, 0.625, 0.875, 0.75, 0.625, 0.75, 0.625, 0.625, 0.625, 0.625, 0.625, 0.75, 0.875, 0.75, 0.875, 0.625, 0.875, 0.625, 0.875, 0.75, 0.625, 0.75, 0.625, 0.625, 0.625, 0.625, 0.625, 0.75, 0.875, 0.75, 0.875, 0.625, 0.875, 0.625, 0.875, 0.75, 0.625, 0.75, 0.625, 0.625, 0.625, 0.625, 0.625, 0.625, 0.625, 0.625, 0.625, 0.625, 0.625, 0.75, 0.875, 0.625, 0.875, 0.625, 0.875, 0.625, 0.875, 0.625, 0.875, 0.625, 0.875, 0.625, 0.875, 0.625, 0.875, 0.625, 0.625, 0.625, 0.625, 0.625, 0.625, 0.625, 0.875, 0.625, 0.875, 0.625, 0.875, 0.625, 0.875, 0.625, 0.875, 0.625, 0.875, 0.625, 0.875, 0.625, 0.875, 0.625, 0.875, 0.625, 0.875, 0.625, 0.875, 0.625, 0.875, 0.625, 0.625, 0.625, 0.625, 0.625, 0.625, 0.625, 0.625, 0.625, 0.625, 0.625, 0.625, 0.625, 0.875, 0.625, 0.875, 0.625, 0.875, 0.625, 0.875, 0.625, 0.875, 0.625, 0.875, 0.625, 0.875, 0.625, 0.875, 0.625, 0.125, 0.625, 0.375, 0.625, 0.375, 0.625, 0.125, 0.625, 0.6875, 0.625, 0.6875, 0.625, 0.6875, 0.625, 0.6875, 0.625, 0.625, 0.625, 0.625, 0.625, 0.625, 0.625, 0.625, 0.625, 0.625, 0.625, 0.8125, 0.5, 0.8125, 0.625, 0.6875, 0.625, 0.6875, 0.5, 0.8125, 0.5, 0.8125, 0.5, 0.8125, 0.625, 0.8125, 0.625, 0.8125, 0.5, 0.875, 0.5, 0.875, 0.5, 0.8125, 0.5, 0.875, 0.75, 0.875, 0.75, 0.875, 0.625, 0.875, 0.625, 0.6875, 0.625, 0.6875, 0.75, 0.6875, 0.75, 0.6875, 0.625, 0.6875, 0.75, 0.625, 0.75, 0.625, 0.75, 0.6875, 0.75, 0.6875, 0.625, 0.8125, 0.625, 0.8125, 0.625, 0.6875, 0.625, 0.8125, 0.625, 0.6875, 0.625, 0.6875, 0.625, 0.8125, 0.625, 0.8125, 0.625, 0.8125, 0.625, 0.8125, 0.625, 0.8125, 0.625, 0.6875, 0.625, 0.6875, 0.625, 0.6875, 0.625, 0.6875, 0.625, 0.8703, 0.6343, 0.8703, 0.7407, 0.8172, 0.7407, 0.8172, 0.6343, 0.6828, 0.6343, 0.6828, 0.7407, 0.6297, 0.7407, 0.6297, 0.6343, 0.6828, 0.5093, 0.6828, 0.6157, 0.6297, 0.6157, 0.6297, 0.5093, 0.8703, 0.5093, 0.8703, 0.6157, 0.8172, 0.6157, 0.8172, 0.5093, 0.875, 0.625, 0.875, 0.625, 0.875, 0.5, 0.875, 0.5, 0.625, 0.625, 0.6875, 0.625, 0.6875, 0.625, 0.625, 0.625, 0.875, 0.625, 0.8125, 0.625, 0.8125, 0.625, 0.875, 0.625, 0.875, 0.75, 0.8125, 0.75, 0.8125, 0.75, 0.875, 0.75, 0.6875, 0.625, 0.625, 0.625, 0.625, 0.625, 0.6875, 0.625, 0.8125, 0.75, 0.8125, 0.625, 0.8125, 0.625, 0.8125, 0.75, 0.8125, 0.625, 0.8125, 0.75, 0.6875, 0.75, 0.6875, 0.625, 0.8125, 0.625, 0.875, 0.625, 0.875, 0.625, 0.8125, 0.625, 0.625, 0.5, 0.6875, 0.5, 0.6875, 0.5, 0.625, 0.5, 0.625, 0.625, 0.625, 0.5, 0.625, 0.5, 0.625, 0.625, 0.6875, 0.625, 0.6875, 0.625, 0.6875, 0.5, 0.6875, 0.5, 0.875, 0.625, 0.8125, 0.625, 0.8125, 0.625, 0.875, 0.625, 0.7227, 0.625, 0.7773, 0.625, 0.7773, 0.625, 0.7227, 0.625, 0.625, 0.625, 0.625, 0.625, 0.625, 0.625, 0.625, 0.625, 0.625, 0.625, 0.625, 0.625, 0.625, 0.625, 0.625, 0.625, 0.625, 0.625, 0.625, 0.625, 0.625, 0.625, 0.625, 0.625, 0.625, 0.625, 0.625, 0.625, 0.625, 0.625, 0.625, 0.625, 0.625, 0.625, 0.625, 0.625, 0.625, 0.625, 0.625, 0.625, 0.625, 0.625, 0.625, 0.625, 0.625, 0.625, 0.625, 0.625, 0.625, 0.625, 0.625, 0.625, 0.625, 0.625, 0.625, 0.625, 0.625, 0.625, 0.625, 0.625, 0.625, 0.625, 0.625, 0.625, 0.625, 0.625, 0.625, 0.625, 0.625, 0.625, 0.625, 0.625, 0.625, 0.625, 0.625, 0.625, 0.625, 0.625, 0.625, 0.625, 0.625, 0.625, 0.625, 0.625, 0.625, 0.625, 0.625, 0.625, 0.625, 0.625, 0.625, 0.625, 0.625, 0.625, 0.625, 0.625, 0.625, 0.625, 0.625, 0.625, 0.625, 0.625, 0.625, 0.625, 0.625, 0.625, 0.625, 0.625, 0.625, 0.625, 0.625, 0.625, 0.625, 0.625, 0.625, 0.625, 0.625, 0.625, 0.625, 0.625, 0.625, 0.625, 0.625, 0.625, 0.625, 0.625, 0.625, 0.625, 0.625, 0.625, 0.625, 0.625, 0.625, 0.625, 0.625, 0.625, 0.625, 0.625, 0.625, 0.625, 0.625, 0.625, 0.625, 0.625, 0.625, 0.625, 0.625, 0.625, 0.625, 0.625, 0.625, 0.625, 0.625, 0.625, 0.625, 0.625, 0.625, 0.625, 0.625, 0.625, 0.625, 0.625, 0.625, 0.625, 0.625, 0.625, 0.625, 0.625, 0.625, 0.625, 0.625, 0.625, 0.625, 0.625, 0.625, 0.625, 0.625, 0.625, 0.625, 0.625, 0.625, 0.625, 0.625, 0.625, 0.625, 0.625, 0.625, 0.625, 0.625, 0.625, 0.625, 0.625, 0.625, 0.625, 0.625, 0.625, 0.625, 0.625, 0.625, 0.625, 0.625, 0.625, 0.625, 0.625, 0.625, 0.625, 0.625, 0.625, 0.625, 0.625, 0.625, 0.625, 0.625, 0.625, 0.625, 0.625, 0.625, 0.625, 0.625, 0.625, 0.625, 0.625, 0.625, 0.625, 0.625, 0.625, 0.625, 0.625, 0.625, 0.625, 0.625, 0.625, 0.625, 0.625, 0.625, 0.625, 0.625, 0.625, 0.625, 0.625, 0.6957, 0.625, 0.8043, 0.625, 0.7734, 0.625, 0.7266, 0.625, 0.8103, 0.625, 0.8103, 0.625, 0.7794, 0.625, 0.7794, 0.625, 0.8043, 0.625, 0.6957, 0.625, 0.7266, 0.625, 0.7734, 0.625, 0.6897, 0.625, 0.6897, 0.625, 0.7206, 0.625, 0.7206, 0.625, 0.6875, 0.625, 0.8125, 0.625, 0.8043, 0.625, 0.6957, 0.625, 0.8125, 0.625, 0.7773, 0.625, 0.7734, 0.625, 0.8043, 0.625, 0.7773, 0.625, 0.7227, 0.625, 0.7266, 0.625, 0.7734, 0.625, 0.7227, 0.625, 0.6875, 0.625, 0.6957, 0.625, 0.7266, 0.625, 0.8125, 0.625, 0.8125, 0.625, 0.8103, 0.625, 0.8103, 0.625, 0.8125, 0.625, 0.7773, 0.625, 0.7794, 0.625, 0.8103, 0.625, 0.7773, 0.625, 0.7773, 0.625, 0.7794, 0.625, 0.7794, 0.625, 0.7773, 0.625, 0.8125, 0.625, 0.8103, 0.625, 0.7794, 0.625, 0.8125, 0.625, 0.6875, 0.625, 0.6957, 0.625, 0.8043, 0.625, 0.6875, 0.625, 0.7227, 0.625, 0.7266, 0.625, 0.6957, 0.625, 0.7227, 0.625, 0.7773, 0.625, 0.7734, 0.625, 0.7266, 0.625, 0.7773, 0.625, 0.8125, 0.625, 0.8043, 0.625, 0.7734, 0.625, 0.6875, 0.625, 0.6875, 0.625, 0.6897, 0.625, 0.6897, 0.625, 0.6875, 0.625, 0.7227, 0.625, 0.7206, 0.625, 0.6897, 0.625, 0.7227, 0.625, 0.7227, 0.625, 0.7206, 0.625, 0.7206, 0.625, 0.7227, 0.625, 0.6875, 0.625, 0.6897, 0.625, 0.7206, 0.625, 0.625, 0.625, 0.625, 0.625, 0.625, 0.625, 0.625, 0.625, 0.625, 0.625, 0.625, 0.625, 0.625, 0.625, 0.625, 0.625, 0.625, 0.625, 0.625, 0.625, 0.625, 0.625, 0.625, 0.625, 0.625, 0.625, 0.625, 0.625, 0.625, 0.625, 0.625, 0.625, 0.625, 0.625, 0.625, 0.625, 0.625, 0.625, 0.625, 0.625, 0.625, 0.625, 0.625, 0.625, 0.625, 0.625, 0.625, 0.625, 0.625, 0.625, 0.625, 0.625, 0.625, 0.625, 0.625, 0.625, 0.625, 0.625, 0.625, 0.625, 0.625, 0.625, 0.625, 0.625, 0.625, 0.625, 0.625, 0.625, 0.625, 0.625, 0.625, 0.625, 0.625, 0.625, 0.625, 0.625, 0.625, 0.625, 0.625, 0.625, 0.625, 0.625, 0.625, 0.625, 0.875, 0.625, 0.875, 0.75, 0.8703, 0.7407, 0.8703, 0.6343, 0.875, 0.75, 0.8125, 0.75, 0.8172, 0.7407, 0.8703, 0.7407, 0.8125, 0.75, 0.8125, 0.625, 0.8172, 0.6343, 0.8172, 0.7407, 0.8125, 0.625, 0.875, 0.625, 0.8703, 0.6343, 0.8172, 0.6343, 0.6875, 0.625, 0.6875, 0.75, 0.6828, 0.7407, 0.6828, 0.6343, 0.6875, 0.75, 0.625, 0.75, 0.6297, 0.7407, 0.6828, 0.7407, 0.625, 0.75, 0.625, 0.625, 0.6297, 0.6343, 0.6297, 0.7407, 0.625, 0.625, 0.6875, 0.625, 0.6828, 0.6343, 0.6297, 0.6343, 0.6875, 0.5, 0.6875, 0.625, 0.6828, 0.6157, 0.6828, 0.5093, 0.6875, 0.625, 0.625, 0.625, 0.6297, 0.6157, 0.6828, 0.6157, 0.625, 0.625, 0.625, 0.5, 0.6297, 0.5093, 0.6297, 0.6157, 0.625, 0.5, 0.6875, 0.5, 0.6828, 0.5093, 0.6297, 0.5093, 0.875, 0.5, 0.875, 0.625, 0.8703, 0.6157, 0.8703, 0.5093, 0.875, 0.625, 0.8125, 0.625, 0.8172, 0.6157, 0.8703, 0.6157, 0.8125, 0.625, 0.8125, 0.5, 0.8172, 0.5093, 0.8172, 0.6157, 0.8125, 0.5, 0.875, 0.5, 0.8703, 0.5093, 0.8172, 0.5093, 0.375, 0.625, 0.625, 0.625, 0.625, 0.625, 0.375, 0.625, 0.625, 0.625, 0.625, 0.625, 0.625, 0.625, 0.625, 0.625, 0.625, 0.625, 0.625, 0.625, 0.625, 0.625, 0.625, 0.625, 0.625, 0.625, 0.625, 0.625, 0.625, 0.625, 0.625, 0.625, 0.625, 0.625, 0.625, 0.625, 0.625, 0.625, 0.625, 0.625, 0.625, 0.625, 0.625, 0.625, 0.625, 0.625, 0.625, 0.625, 0.625, 0.625, 0.625, 0.625, 0.625, 0.625, 0.625, 0.625, 0.625, 0.625, 0.625, 0.625, 0.625, 0.625, 0.625, 0.625, 0.625, 0.625, 0.375, 0.625, 0.625, 0.625, 0.625, 0.625, 0.375, 0.625, 0.625, 0.625, 0.625, 0.625, 0.625, 0.625, 0.375, 0.625, 0.625, 0.625, 0.625, 0.625, 0.625, 0.625, 0.625, 0.625, 0.625, 0.625, 0.625, 0.625, 0.625, 0.625, 0.625, 0.625, 0.625, 0.625, 0.625, 0.625, 0.625, 0.625, 0.625, 0.625, 0.625, 0.625, 0.625, 0.625, 0.625, 0.625, 0.625, 0.625, 0.625, 0.625, 0.625, 0.625, 0.625, 0.625, 0.625, 0.625, 0.625, 0.625, 0.625, 0.625, 0.625, 0.625, 0.625, 0.625, 0.375, 0.625, 0.625, 0.625, 0.625, 0.625, 0.375, 0.625, 0.625, 0.625, 0.375, 0.625, 0.375, 0.625, 0.625, 0.625, 0.625, 0.625, 0.625, 0.625, 0.625, 0.625, 0.625, 0.625, 0.625, 0.625, 0.625, 0.625, 0.625, 0.625, 0.625, 0.625, 0.625, 0.625, 0.625, 0.625, 0.625, 0.625, 0.625, 0.625, 0.625, 0.625, 0.625, 0.625, 0.625, 0.625, 0.625, 0.625, 0.625, 0.625, 0.625, 0.625, 0.625, 0.625, 0.625, 0.625, 0.625, 0.625, 0.625, 0.625, 0.625, 0.625, 0.625, 0.625, 0.625, 0.625, 0.625, 0.625, 0.625, 0.625, 0.625, 0.625, 0.625, 0.625, 0.625, 0.625, 0.625, 0.625, 0.625, 0.625, 0.625, 0.625, 0.625, 0.625, 0.625, 0.625, 0.625, 0.625, 0.625, 0.625, 0.625, 0.625, 0.625, 0.625, 0.625, 0.625, 0.625, 0.625, 0.625, 0.625, 0.625, 0.625, 0.625, 0.625, 0.7227, 0.625, 0.7227, 0.625, 0.7206, 0.625, 0.7206, 0.625, 0.7227, 0.625, 0.7227, 0.625, 0.7206, 0.625, 0.7206, 0.625, 0.6875, 0.625, 0.6875, 0.625, 0.6897, 0.625, 0.6897, 0.625, 0.6875, 0.625, 0.6875, 0.625, 0.6897, 0.625, 0.6897, 0.625, 0.7773, 0.625, 0.7773, 0.625, 0.7794, 0.625, 0.7794, 0.625, 0.7773, 0.625, 0.7773, 0.625, 0.7794, 0.625, 0.7794, 0.625, 0.8125, 0.625, 0.8125, 0.625, 0.8103, 0.625, 0.8103, 0.625, 0.8125, 0.625, 0.8125, 0.625, 0.8103, 0.625, 0.8103, 0.625, 0.6897, 0.625, 0.6897, 0.625, 0.7206, 0.625, 0.7206, 0.625, 0.6897, 0.625, 0.6897, 0.625, 0.7206, 0.625, 0.7206, 0.625, 0.8103, 0.625, 0.8103, 0.625, 0.7794, 0.625, 0.7794, 0.625, 0.8103, 0.625, 0.8103, 0.625, 0.7794, 0.625, 0.7794, 0.625, 0.7227, 0.625, 0.7773, 0.625, 0.7773, 0.625, 0.7227, 0.625, 0.7227, 0.625, 0.7773, 0.625, 0.7773, 0.625, 0.7227, 0.625, 0.875, 0.625, 0.8125, 0.625, 0.8125, 0.625, 0.875, 0.625, 0.875, 0.625, 0.8125, 0.625, 0.8125, 0.625, 0.875, 0.625, 0.6875, 0.625, 0.6875, 0.625, 0.6875, 0.625, 0.6875, 0.625, 0.6875, 0.625, 0.6875, 0.625, 0.6875, 0.625, 0.6875, 0.625, 0.8125, 0.625, 0.8125, 0.625, 0.8125, 0.625, 0.8125, 0.625, 0.8125, 0.625, 0.8125, 0.625, 0.8125, 0.625, 0.8125, 0.625, 0.125, 0.625, 0.375, 0.625, 0.375, 0.625, 0.125, 0.625, 0.125, 0.625, 0.375, 0.625, 0.375, 0.625, 0.125, 0.625, 0.875, 0.625, 0.875, 0.625, 0.875, 0.625, 0.875, 0.625, 0.875, 0.625, 0.875, 0.625, 0.875, 0.625, 0.875, 0.625, 0.875, 0.625, 0.875, 0.625, 0.875, 0.625, 0.875, 0.625, 0.875, 0.625, 0.875, 0.625, 0.875, 0.625, 0.875, 0.625, 0.875, 0.625, 0.875, 0.625, 0.875, 0.625, 0.875, 0.625, 0.875, 0.625, 0.875, 0.625, 0.875, 0.625, 0.875, 0.625, 0.875, 0.625, 0.875, 0.625, 0.875, 0.625, 0.875, 0.625, 0.875, 0.625, 0.875, 0.625, 0.875, 0.625, 0.875, 0.625, 0.875, 0.625, 0.875, 0.625, 0.875, 0.625, 0.875, 0.625, 0.875, 0.625, 0.875, 0.625, 0.875, 0.625, 0.875, 0.625, 0.875, 0.625, 0.875, 0.625, 0.875, 0.625, 0.875, 0.625, 0.875, 0.625, 0.875, 0.625, 0.875, 0.625, 0.875, 0.625, 0.875, 0.625, 0.875, 0.625, 0.875, 0.625, 0.875, 0.625, 0.875, 0.625, 0.875, 0.625, 0.875, 0.625, 0.875, 0.625, 0.375, 0.125, 0.625, 0.125, 0.625, 0.125, 0.375, 0.125, 0.375, 0.125, 0.625, 0.125, 0.625, 0.125, 0.375, 0.125, 0.875, 0.625, 0.875, 0.625, 0.875, 0.625, 0.875, 0.625, 0.875, 0.625, 0.875, 0.625, 0.875, 0.625, 0.875, 0.625, 0.875, 0.625, 0.875, 0.625, 0.875, 0.625, 0.875, 0.625, 0.875, 0.625, 0.875, 0.625, 0.875, 0.625, 0.875, 0.625, 0.875, 0.625, 0.875, 0.625, 0.875, 0.625, 0.875, 0.625, 0.875, 0.625, 0.875, 0.625, 0.875, 0.625, 0.875, 0.625, 0.875, 0.625, 0.875, 0.625, 0.875, 0.625, 0.875, 0.625, 0.875, 0.625, 0.875, 0.625, 0.875, 0.625, 0.875, 0.625, 0.875, 0.625, 0.875, 0.625, 0.875, 0.625, 0.875, 0.625, 0.875, 0.625, 0.875, 0.625, 0.875, 0.625, 0.875, 0.625, 0.875, 0.625, 0.875, 0.625, 0.875, 0.625, 0.875, 0.625, 0.875, 0.625, 0.875, 0.625, 0.875, 0.625, 0.875, 0.625, 0.875, 0.625, 0.875, 0.625, 0.875, 0.625, 0.875, 0.625, 0.875, 0.625, 0.875, 0.625, 0.875, 0.625, 0.875, 0.625, 0.875, 0.625, 0.875, 0.625, 0.875, 0.625, 0.875, 0.625, 0.625, 0.625, 0.625, 0.625, 0.625, 0.625, 0.625, 0.625, 0.875, 0.625, 0.875, 0.625, 0.875, 0.625, 0.875, 0.625, 0.875, 0.625, 0.875, 0.625, 0.875, 0.625, 0.875, 0.625, 0.625, 0.625, 0.625, 0.625, 0.625, 0.625, 0.625, 0.625, 0.875, 0.625, 0.875, 0.625, 0.875, 0.625, 0.875, 0.625, 0.375, 0.625, 0.625, 0.625, 0.625, 0.625, 0.375, 0.625, 0.875, 0.625, 0.875, 0.625, 0.875, 0.625, 0.875, 0.625, 0.875, 0.625, 0.875, 0.625, 0.875, 0.625, 0.875, 0.625, 0.375, 0.625, 0.625, 0.625, 0.625, 0.625, 0.375, 0.625, 0.875, 0.625, 0.875, 0.625, 0.875, 0.625, 0.875, 0.625, 0.875, 0.625, 0.875, 0.625, 0.875, 0.625, 0.875, 0.625, 0.625, 0.625, 0.625, 0.625, 0.625, 0.625, 0.625, 0.625, 0.875, 0.625, 0.875, 0.625, 0.875, 0.625, 0.875, 0.625, 0.875, 0.625, 0.875, 0.625, 0.875, 0.625, 0.875, 0.625, 0.625, 0.625, 0.625, 0.625, 0.625, 0.625, 0.625, 0.625, 0.875, 0.625, 0.875, 0.625, 0.875, 0.625, 0.875, 0.625, 0.875, 0.625, 0.875, 0.625, 0.875, 0.625, 0.875, 0.625, 0.625, 0.625, 0.625, 0.625, 0.625, 0.625, 0.625, 0.625, 0.875, 0.625, 0.875, 0.625, 0.875, 0.625, 0.875, 0.625, 0.875, 0.625, 0.875, 0.625, 0.875, 0.625, 0.875, 0.625, 0.625, 0.625, 0.625, 0.625, 0.625, 0.625, 0.625, 0.625, 0.875, 0.625, 0.875, 0.625, 0.875, 0.625, 0.875, 0.625, 0.875, 0.625, 0.875, 0.625, 0.875, 0.625, 0.875, 0.625, 0.625, 0.625, 0.625, 0.625, 0.625, 0.625, 0.625, 0.625, 0.875, 0.625, 0.875, 0.625, 0.875, 0.625, 0.875, 0.625, 0.875, 0.625, 0.875, 0.625, 0.875, 0.625, 0.875, 0.625, 0.625, 0.625, 0.625, 0.625, 0.625, 0.625, 0.625, 0.625, 0.875, 0.625, 0.875, 0.625, 0.875, 0.625, 0.875, 0.625, 0.625, 0.625, 0.625, 0.625, 0.625, 0.625, 0.625, 0.625, 0.875, 0.625, 0.875, 0.625, 0.875, 0.625, 0.875, 0.625, 0.625, 0.625, 0.625, 0.625, 0.625, 0.625, 0.625, 0.625, 0.875, 0.625, 0.875, 0.625, 0.875, 0.625, 0.875, 0.625, 0.875, 0.625, 0.875, 0.625, 0.875, 0.625, 0.875, 0.625, 0.375, 0.125, 0.625, 0.125, 0.625, 0.125, 0.375, 0.125, 0.625, 0.625, 0.625, 0.625, 0.625, 0.625, 0.625, 0.625, 0.875, 0.625, 0.875, 0.625, 0.875, 0.625, 0.875, 0.625, 0.875, 0.625, 0.875, 0.625, 0.875, 0.625, 0.875, 0.625, 0.375, 0.125, 0.625, 0.125, 0.625, 0.125, 0.375, 0.125, 0.625, 0.625, 0.625, 0.625, 0.625, 0.625, 0.625, 0.625, 0.875, 0.625, 0.875, 0.625, 0.875, 0.625, 0.875, 0.625, 0.875, 0.625, 0.875, 0.625, 0.875, 0.625, 0.875, 0.625, 0.625, 0.625, 0.625, 0.625, 0.625, 0.625, 0.625, 0.625, 0.875, 0.625, 0.875, 0.625, 0.875, 0.625, 0.875, 0.625, 0.375, 0.625, 0.625, 0.625, 0.625, 0.625, 0.375, 0.625, 0.375, 0.125, 0.625, 0.125, 0.375, 0.125, 0.375, 0.125, 0.875, 0.625, 0.875, 0.625, 0.875, 0.625, 0.875, 0.625, 0.875, 0.625, 0.875, 0.625, 0.875, 0.625, 0.875, 0.625, 0.375, 0.625, 0.625, 0.625, 0.625, 0.625, 0.375, 0.625, 0.875, 0.625, 0.875, 0.625, 0.875, 0.625, 0.875, 0.625, 0.875, 0.625, 0.875, 0.625, 0.875, 0.625, 0.875, 0.625, 0.625, 0.625, 0.625, 0.625, 0.625, 0.625, 0.625, 0.625, 0.875, 0.625, 0.875, 0.625, 0.875, 0.625, 0.875, 0.625, 0.875, 0.625, 0.875, 0.625, 0.875, 0.625, 0.875, 0.625, 0.625, 0.625, 0.625, 0.625, 0.625, 0.625, 0.625, 0.625, 0.875, 0.625, 0.875, 0.625, 0.875, 0.625, 0.875, 0.625, 0.875, 0.625, 0.875, 0.625, 0.875, 0.625, 0.875, 0.625, 0.625, 0.625, 0.625, 0.625, 0.625, 0.625, 0.625, 0.625, 0.875, 0.625, 0.875, 0.625, 0.875, 0.625, 0.875, 0.625, 0.875, 0.625, 0.875, 0.625, 0.875, 0.625, 0.875, 0.625, 0.625, 0.625, 0.625, 0.625, 0.625, 0.625, 0.625, 0.625, 0.875, 0.625, 0.875, 0.625, 0.875, 0.625, 0.875, 0.625, 0.875, 0.625, 0.875, 0.625, 0.875, 0.625, 0.875, 0.625, 0.625, 0.625, 0.625, 0.625, 0.625, 0.625, 0.625, 0.625, 0.875, 0.625, 0.875, 0.625, 0.875, 0.625, 0.875, 0.625, 0.875, 0.625, 0.875, 0.625, 0.875, 0.625, 0.875, 0.625, 0.625, 0.625, 0.625, 0.625, 0.625, 0.625, 0.625, 0.625, 0.875, 0.625, 0.875, 0.625, 0.875, 0.625, 0.875, 0.625, 0.875, 0.625, 0.875, 0.625, 0.875, 0.625, 0.875, 0.625, 0.625, 0.625, 0.625, 0.625, 0.625, 0.625, 0.625, 0.625, 0.875, 0.625, 0.875, 0.625, 0.875, 0.625, 0.875, 0.625, 0.875, 0.625, 0.875, 0.625, 0.875, 0.625, 0.875, 0.625, 0.625, 0.625, 0.625, 0.625, 0.625, 0.625, 0.625, 0.625, 0.875, 0.625, 0.875, 0.625, 0.875, 0.625, 0.875, 0.625, 0.875, 0.625, 0.875, 0.625, 0.875, 0.625, 0.875, 0.625, 0.625, 0.625, 0.625, 0.625, 0.625, 0.625, 0.625, 0.625, 0.875, 0.625, 0.875, 0.625, 0.875, 0.625, 0.875, 0.625, 0.875, 0.625, 0.875, 0.625, 0.875, 0.625, 0.875, 0.625, 0.625, 0.625, 0.625, 0.625, 0.625, 0.625, 0.625, 0.625, 0.875, 0.625, 0.875, 0.625, 0.875, 0.625, 0.875, 0.625, 0.875, 0.625, 0.875, 0.625, 0.875, 0.625, 0.875, 0.625, 0.625, 0.625, 0.625, 0.625, 0.625, 0.625, 0.625, 0.625, 0.875, 0.625, 0.875, 0.625, 0.875, 0.625, 0.875, 0.625, 0.375, 0.125, 0.625, 0.125, 0.375, 0.125, 0.375, 0.125, 0.625, 0.625, 0.625, 0.625, 0.625, 0.625, 0.625, 0.625, 0.625, 0.625, 0.375, 0.625, 0.375, 0.625, 0.625, 0.625, 0.625, 0.625, 0.625, 0.625, 0.625, 0.625, 0.625, 0.625, 0.625, 0.625, 0.625, 0.625, 0.625, 0.625, 0.625, 0.625, 0.625, 0.625, 0.625, 0.625, 0.625, 0.625, 0.625, 0.625, 0.625, 0.625, 0.625, 0.625, 0.625, 0.625, 0.625, 0.625, 0.625, 0.625, 0.625, 0.625, 0.625, 0.625, 0.625, 0.625, 0.375, 0.625, 0.625, 0.625, 0.625, 0.625, 0.375, 0.625, 0.375, 0.625, 0.375, 0.625, 0.375, 0.625, 0.375, 0.625, 0.625, 0.625, 0.625, 0.625, 0.625, 0.625, 0.625, 0.625, 0.625, 0.625, 0.625, 0.625, 0.625, 0.625, 0.625, 0.625, 0.625, 0.625, 0.625, 0.625, 0.625, 0.625, 0.625, 0.625, 0.625, 0.625, 0.625, 0.625, 0.625, 0.625, 0.625, 0.625, 0.625, 0.625, 0.625, 0.625, 0.625, 0.625, 0.625, 0.625, 0.625, 0.625, 0.625, 0.625, 0.625, 0.625, 0.625, 0.625, 0.625, 0.625, 0.625, 0.625, 0.625, 0.625, 0.625, 0.625, 0.625, 0.625, 0.625, 0.625, 0.625, 0.625, 0.625, 0.625, 0.375, 0.625, 0.375, 0.625, 0.375, 0.625, 0.375, 0.625, 0.625, 0.625, 0.625, 0.625, 0.625, 0.625, 0.625, 0.625, 0.625, 0.625, 0.625, 0.625, 0.625, 0.625, 0.625, 0.625, 0.625, 0.625, 0.625, 0.625, 0.625, 0.625, 0.625, 0.625, 0.625, 0.625, 0.625, 0.625, 0.625, 0.625, 0.625, 0.625, 0.625, 0.625, 0.625, 0.625, 0.625, 0.625, 0.625, 0.625, 0.625, 0.625, 0.625, 0.625, 0.625, 0.625, 0.625, 0.625, 0.625, 0.625, 0.625, 0.625, 0.625, 0.625, 0.625, 0.625, 0.625, 0.625, 0.625, 0.625, 0.625, 0.625, 0.625, 0.625, 0.375, 0.625, 0.375, 0.625, 0.375, 0.625, 0.375, 0.625, 0.625, 0.625, 0.625, 0.625, 0.625, 0.625, 0.625, 0.625, 0.625, 0.625, 0.625, 0.625, 0.625, 0.625, 0.625, 0.625, 0.625, 0.625, 0.625, 0.625, 0.625, 0.625, 0.625, 0.625, 0.625, 0.625, 0.625, 0.625, 0.625, 0.625, 0.625, 0.625, 0.625, 0.625, 0.375, 0.625, 0.375, 0.625, 0.625, 0.625, 0.625, 0.625, 0.625, 0.625, 0.625, 0.625, 0.625, 0.625, 0.625, 0.625, 0.625, 0.625, 0.625, 0.625, 0.625, 0.625, 0.625, 0.625, 0.625, 0.625, 0.625, 0.625, 0.625, 0.625, 0.625, 0.625, 0.625, 0.625, 0.625, 0.625, 0.625, 0.625, 0.625, 0.625, 0.625, 0.625, 0.625, 0.625, 0.625, 0.625, 0.625, 0.625, 0.625, 0.625, 0.625, 0.625, 0.625, 0.625, 0.625, 0.625, 0.625, 0.625, 0.625, 0.625, 0.625, 0.625, 0.375, 0.625, 0.625, 0.625, 0.625, 0.625, 0.375, 0.625, 0.625, 0.625, 0.625, 0.625, 0.625, 0.625, 0.625, 0.625, 0.625, 0.625, 0.625, 0.625, 0.625, 0.625, 0.625, 0.625, 0.625, 0.625, 0.375, 0.625, 0.375, 0.625, 0.625, 0.625, 0.625, 0.625, 0.625, 0.625, 0.625, 0.625, 0.625, 0.625, 0.625, 0.625, 0.625, 0.625, 0.625, 0.625, 0.625, 0.625, 0.625, 0.625, 0.625, 0.625, 0.625, 0.625, 0.625, 0.625, 0.625, 0.625, 0.625, 0.625, 0.625, 0.625, 0.625, 0.625, 0.375, 0.625, 0.625, 0.625, 0.625, 0.625, 0.375, 0.625, 0.625, 0.625, 0.625, 0.625, 0.625, 0.625, 0.625, 0.625, 0.625, 0.625, 0.625, 0.625, 0.625, 0.625, 0.625, 0.625, 0.625, 0.625, 0.625, 0.625, 0.625, 0.625, 0.625, 0.625, 0.625, 0.625, 0.625, 0.625, 0.625, 0.625, 0.625, 0.625, 0.625, 0.625, 0.625, 0.625, 0.625, 0.625, 0.625, 0.625, 0.625, 0.625, 0.625, 0.625, 0.625, 0.625, 0.625, 0.625, 0.625, 0.625, 0.625, 0.625, 0.625, 0.625, 0.625, 0.625, 0.375, 0.625, 0.375, 0.625, 0.375, 0.625, 0.375, 0.625, 0.625, 0.625, 0.625, 0.625, 0.625, 0.625, 0.625, 0.625, 0.625, 0.625, 0.375, 0.625, 0.375, 0.625, 0.625, 0.625, 0.625, 0.625, 0.625, 0.625, 0.625, 0.625, 0.625, 0.625, 0.625, 0.625, 0.625, 0.625, 0.625, 0.625, 0.625, 0.625, 0.625, 0.625, 0.625, 0.625, 0.625, 0.625, 0.625, 0.625, 0.625, 0.625, 0.625, 0.625, 0.625, 0.625, 0.625, 0.625, 0.625, 0.625, 0.625, 0.625, 0.625, 0.625, 0.625, 0.625, 0.625, 0.625, 0.625, 0.625, 0.625, 0.625, 0.625, 0.625, 0.625, 0.625, 0.625, 0.625, 0.625, 0.625, 0.625, 0.625, 0.625, 0.625, 0.625, 0.625, 0.625, 0.625, 0.625, 0.625, 0.625, 0.625, 0.625, 0.625, 0.625, 0.625, 0.625, 0.625, 0.625, 0.625, 0.625, 0.625, 0.625, 0.625, 0.625, 0.625, 0.625, 0.625, 0.625, 0.625, 0.625, 0.625, 0.625, 0.625, 0.625, 0.625, 0.625, 0.625, 0.625, 0.625, 0.625, 0.625, 0.375, 0.625, 0.625, 0.625, 0.625, 0.625, 0.375, 0.625, 0.375, 0.625, 0.625, 0.625, 0.625, 0.625, 0.375, 0.625, 0.625, 0.625, 0.625, 0.625, 0.625, 0.625, 0.625, 0.625, 0.625, 0.625, 0.625, 0.625, 0.625, 0.625, 0.625, 0.625, 0.625, 0.625, 0.625, 0.625, 0.625, 0.625, 0.625, 0.625, 0.625, 0.625, 0.625, 0.625, 0.625, 0.625, 0.625, 0.625, 0.625, 0.625, 0.625, 0.625, 0.625, 0.625, 0.625, 0.625, 0.625, 0.625, 0.625, 0.625, 0.625, 0.625, 0.625, 0.625, 0.375, 0.625, 0.375, 0.625, 0.375, 0.625, 0.375, 0.625, 0.625, 0.625, 0.625, 0.625, 0.625, 0.625, 0.625, 0.625, 0.625, 0.625, 0.375, 0.625, 0.375, 0.625, 0.625, 0.625, 0.625, 0.625, 0.625, 0.625, 0.625, 0.625, 0.625, 0.625, 0.625, 0.625, 0.625, 0.625, 0.625, 0.625, 0.625, 0.625, 0.625, 0.625, 0.625, 0.625, 0.625, 0.625, 0.625, 0.625, 0.625, 0.625, 0.625, 0.625, 0.625, 0.625, 0.625, 0.625, 0.625, 0.625, 0.625, 0.625, 0.625, 0.625, 0.625, 0.625, 0.625, 0.625, 0.625, 0.625, 0.625, 0.625, 0.625, 0.625, 0.625, 0.625, 0.625, 0.625, 0.625, 0.625, 0.625, 0.625, 0.625, 0.625, 0.625, 0.625, 0.625, 0.625, 0.625, 0.625, 0.625, 0.625, 0.625, 0.625, 0.625, 0.625, 0.625, 0.625, 0.625, 0.625, 0.625, 0.625, 0.625, 0.625, 0.625, 0.625, 0.625, 0.625, 0.625, 0.625, 0.625, 0.625, 0.625, 0.625, 0.375, 0.625, 0.375, 0.625, 0.375, 0.625, 0.375, 0.625, 0.375, 0.625, 0.625, 0.625, 0.625, 0.625, 0.375, 0.625, 0.625, 0.625, 0.625, 0.625, 0.625, 0.625, 0.625, 0.625, 0.625, 0.625, 0.625, 0.625, 0.625, 0.625, 0.625, 0.625, 0.625, 0.625, 0.625, 0.625, 0.625, 0.625, 0.625, 0.625, 0.625, 0.625, 0.625, 0.625, 0.625, 0.625, 0.625, 0.625, 0.625, 0.625, 0.625, 0.625, 0.625, 0.625, 0.625, 0.625, 0.625, 0.625, 0.625, 0.625, 0.625, 0.625, 0.625, 0.625, 0.625, 0.625, 0.625, 0.625, 0.625, 0.625, 0.625, 0.625, 0.625, 0.625, 0.625, 0.625, 0.625, 0.625, 0.625, 0.625, 0.625, 0.625, 0.625, 0.625, 0.625, 0.625, 0.625, 0.625, 0.625, 0.625, 0.625, 0.625, 0.625, 0.625, 0.625, 0.625, 0.375, 0.625, 0.375, 0.625, 0.375, 0.625, 0.375, 0.625, 0.375, 0.625, 0.375, 0.625, 0.375, 0.625, 0.375, 0.625, 0.375, 0.625, 0.375, 0.625, 0.375, 0.625, 0.375, 0.625, 0.375, 0.625, 0.375, 0.625, 0.375, 0.625, 0.375, 0.625, 0.375, 0.625, 0.375, 0.625, 0.375, 0.625, 0.375, 0.625, 0.375, 0.625, 0.375, 0.625, 0.375, 0.625, 0.375, 0.625, 0.375, 0.625, 0.375, 0.625, 0.375, 0.625, 0.375, 0.625, 0.375, 0.625, 0.375, 0.625, 0.375, 0.625, 0.375, 0.625])
me_cube.materials.append(mat_material)
me_cube.use_remesh_preserve_volume = False
me_cube.use_remesh_preserve_attributes = False
me_cube.use_mirror_vertex_groups = False
me_cube.update()

# ---- objects
ob_cube = bpy.data.objects.new('Cube', me_cube_001)
ob_pyramid = bpy.data.objects.new('Pyramid', me_cube)
ob_light = bpy.data.objects.new('Light', light_light)
ob_camera = bpy.data.objects.new('Camera', cam_camera)

# ---- transforms, parenting, visibility, modifiers, constraints
ob_cube.location = (9.344, 0.0, 0.125)
ob_cube.scale = (1.08, 1.0, 0.125)
ob_cube.lineart.crease_threshold = 0.0
_m = ob_cube.modifiers.new('Array', 'ARRAY')
_m.count = 28
_m.constant_offset_displace = (1.0, 0.0, 1.0)
_m.relative_offset_displace = (-0.12, 0.0, 1.0)
ob_pyramid.location = (0.0, 0.0, 0.0)
ob_pyramid.lock_rotations_4d = False
ob_pyramid.empty_display_type = 'ARROWS'
ob_pyramid.lineart.crease_threshold = 0.0
ob_light.location = (11.49, -7.307, 14.0)
ob_light.rotation_euler = (0.6503, 0.05522, 1.866)
ob_light.lock_rotations_4d = False
ob_light.empty_display_type = 'ARROWS'
ob_light.color = (0.0, 0.0, 0.0, 0.0)
ob_light.lineart.crease_threshold = 0.0
ob_camera.location = (7.359, -6.926, 4.958)
ob_camera.rotation_euler = (1.109, 0.0, 0.8149)
ob_camera.lock_rotations_4d = False
ob_camera.empty_display_type = 'ARROWS'
ob_camera.color = (0.0, 0.0, 0.0, 0.0)
ob_camera.display_type = 'WIRE'
ob_camera.lineart.crease_threshold = 0.0

# ---- collection membership
scene.collection.objects.link(ob_cube)
col_collection.objects.link(ob_pyramid)
col_collection.objects.link(ob_light)
col_collection.objects.link(ob_camera)

# ---- scene / render settings (as saved in the file)
scene.camera = ob_camera
scene.frame_start = 1; scene.frame_end = 250; scene.frame_set(0)
scene.render.engine = 'BLENDER_EEVEE_NEXT'
scene.cycles.use_denoising = False
scene.cycles.samples = 128
scene.cycles.sampling_pattern = 'TABULATED_SOBOL'
scene.cycles.use_adaptive_sampling = False
scene.cycles.use_light_tree = False
scene.view_settings.view_transform = 'Filmic'
bpy.context.view_layer.update()

